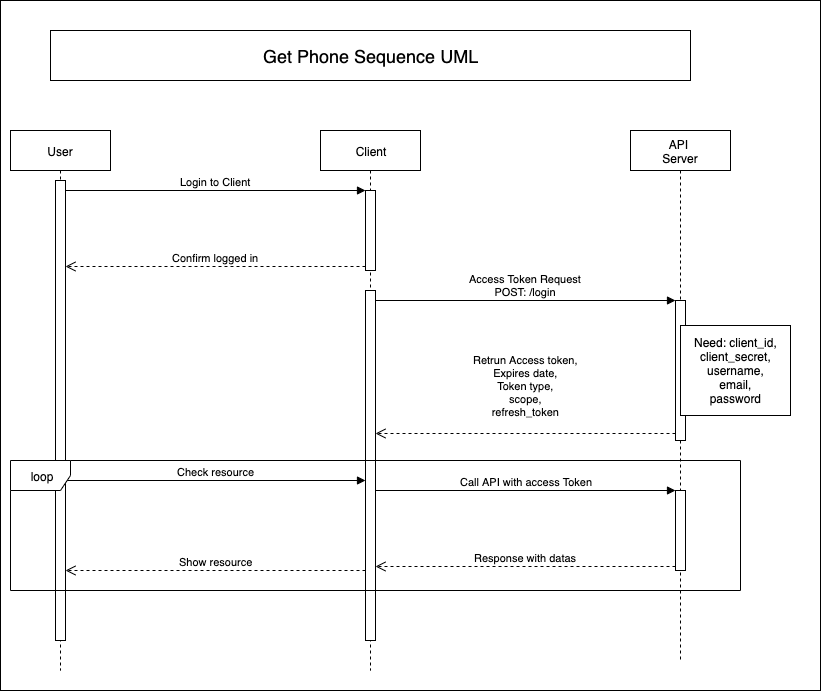

The diagram above was exported from draw.io. Its source (the exported page's mxGraphModel, read from the mxfile embedded in the PNG):
<mxGraphModel dx="1733" dy="1802" grid="1" gridSize="10" guides="1" tooltips="1" connect="1" arrows="1" fold="1" page="1" pageScale="1" pageWidth="827" pageHeight="1169" math="0" shadow="0">
  <root>
    <mxCell id="0" />
    <mxCell id="1" parent="0" />
    <mxCell id="V1nFfyW2O0_nHaFMY1VC-2" value="" style="rounded=0;whiteSpace=wrap;html=1;" vertex="1" parent="1">
      <mxGeometry x="-10" y="-140" width="820" height="690" as="geometry" />
    </mxCell>
    <mxCell id="V1nFfyW2O0_nHaFMY1VC-3" value="User" style="shape=umlLifeline;perimeter=lifelinePerimeter;whiteSpace=wrap;html=1;container=1;collapsible=0;recursiveResize=0;outlineConnect=0;" vertex="1" parent="1">
      <mxGeometry y="-10" width="100" height="540" as="geometry" />
    </mxCell>
    <mxCell id="V1nFfyW2O0_nHaFMY1VC-6" value="" style="html=1;points=[];perimeter=orthogonalPerimeter;" vertex="1" parent="1">
      <mxGeometry x="45" y="40" width="10" height="460" as="geometry" />
    </mxCell>
    <mxCell id="V1nFfyW2O0_nHaFMY1VC-4" value="Client" style="shape=umlLifeline;perimeter=lifelinePerimeter;whiteSpace=wrap;html=1;container=1;collapsible=0;recursiveResize=0;outlineConnect=0;" vertex="1" parent="1">
      <mxGeometry x="310" y="-10" width="100" height="540" as="geometry" />
    </mxCell>
    <mxCell id="V1nFfyW2O0_nHaFMY1VC-8" value="" style="html=1;points=[];perimeter=orthogonalPerimeter;" vertex="1" parent="V1nFfyW2O0_nHaFMY1VC-4">
      <mxGeometry x="45" y="60" width="10" height="80" as="geometry" />
    </mxCell>
    <mxCell id="V1nFfyW2O0_nHaFMY1VC-21" value="Show resource" style="html=1;verticalAlign=bottom;endArrow=open;dashed=1;endSize=8;" edge="1" parent="V1nFfyW2O0_nHaFMY1VC-4">
      <mxGeometry relative="1" as="geometry">
        <mxPoint x="45" y="440" as="sourcePoint" />
        <mxPoint x="-255" y="440" as="targetPoint" />
      </mxGeometry>
    </mxCell>
    <mxCell id="V1nFfyW2O0_nHaFMY1VC-22" value="Check resource" style="html=1;verticalAlign=bottom;endArrow=block;" edge="1" parent="V1nFfyW2O0_nHaFMY1VC-4" target="V1nFfyW2O0_nHaFMY1VC-12">
      <mxGeometry width="80" relative="1" as="geometry">
        <mxPoint x="-255" y="350" as="sourcePoint" />
        <mxPoint x="-170" y="350" as="targetPoint" />
      </mxGeometry>
    </mxCell>
    <mxCell id="V1nFfyW2O0_nHaFMY1VC-12" value="" style="html=1;points=[];perimeter=orthogonalPerimeter;" vertex="1" parent="V1nFfyW2O0_nHaFMY1VC-4">
      <mxGeometry x="45" y="160" width="10" height="350" as="geometry" />
    </mxCell>
    <mxCell id="V1nFfyW2O0_nHaFMY1VC-20" value="loop" style="shape=umlFrame;whiteSpace=wrap;html=1;" vertex="1" parent="V1nFfyW2O0_nHaFMY1VC-4">
      <mxGeometry x="-310" y="330" width="730" height="130" as="geometry" />
    </mxCell>
    <mxCell id="V1nFfyW2O0_nHaFMY1VC-5" value="API &lt;br&gt;Server" style="shape=umlLifeline;perimeter=lifelinePerimeter;whiteSpace=wrap;html=1;container=1;collapsible=0;recursiveResize=0;outlineConnect=0;" vertex="1" parent="1">
      <mxGeometry x="620" y="-10" width="100" height="530" as="geometry" />
    </mxCell>
    <mxCell id="V1nFfyW2O0_nHaFMY1VC-13" value="" style="html=1;points=[];perimeter=orthogonalPerimeter;" vertex="1" parent="V1nFfyW2O0_nHaFMY1VC-5">
      <mxGeometry x="45" y="170" width="10" height="140" as="geometry" />
    </mxCell>
    <mxCell id="V1nFfyW2O0_nHaFMY1VC-17" value="" style="html=1;points=[];perimeter=orthogonalPerimeter;" vertex="1" parent="V1nFfyW2O0_nHaFMY1VC-5">
      <mxGeometry x="45" y="360" width="10" height="80" as="geometry" />
    </mxCell>
    <mxCell id="V1nFfyW2O0_nHaFMY1VC-9" value="Login to Client" style="html=1;verticalAlign=bottom;endArrow=block;entryX=0;entryY=0;startSize=6;" edge="1" target="V1nFfyW2O0_nHaFMY1VC-8" parent="1">
      <mxGeometry relative="1" as="geometry">
        <mxPoint x="55" y="50" as="sourcePoint" />
      </mxGeometry>
    </mxCell>
    <mxCell id="V1nFfyW2O0_nHaFMY1VC-10" value="Confirm logged in" style="html=1;verticalAlign=bottom;endArrow=open;dashed=1;endSize=8;exitX=0;exitY=0.95;" edge="1" source="V1nFfyW2O0_nHaFMY1VC-8" parent="1" target="V1nFfyW2O0_nHaFMY1VC-6">
      <mxGeometry relative="1" as="geometry">
        <mxPoint x="285" y="126" as="targetPoint" />
      </mxGeometry>
    </mxCell>
    <mxCell id="V1nFfyW2O0_nHaFMY1VC-14" value="Access Token Request&lt;br&gt;POST: /login" style="html=1;verticalAlign=bottom;endArrow=block;entryX=0;entryY=0;" edge="1" target="V1nFfyW2O0_nHaFMY1VC-13" parent="1" source="V1nFfyW2O0_nHaFMY1VC-12">
      <mxGeometry relative="1" as="geometry">
        <mxPoint x="595" y="160" as="sourcePoint" />
      </mxGeometry>
    </mxCell>
    <mxCell id="V1nFfyW2O0_nHaFMY1VC-15" value="Retrun Access token,&lt;br&gt;Expires date,&lt;br&gt;Token type,&lt;br&gt;scope,&lt;br&gt;refresh_token&lt;br&gt;&amp;nbsp;" style="html=1;verticalAlign=bottom;endArrow=open;dashed=1;endSize=8;exitX=0;exitY=0.95;" edge="1" source="V1nFfyW2O0_nHaFMY1VC-13" parent="1" target="V1nFfyW2O0_nHaFMY1VC-12">
      <mxGeometry relative="1" as="geometry">
        <mxPoint x="595" y="236" as="targetPoint" />
      </mxGeometry>
    </mxCell>
    <mxCell id="V1nFfyW2O0_nHaFMY1VC-16" value="Need: client_id,&lt;br&gt;client_secret,&lt;br&gt;username,&lt;br&gt;email,&lt;br&gt;password" style="html=1;" vertex="1" parent="1">
      <mxGeometry x="670" y="185" width="110" height="90" as="geometry" />
    </mxCell>
    <mxCell id="V1nFfyW2O0_nHaFMY1VC-18" value="Call API with access Token" style="html=1;verticalAlign=bottom;endArrow=block;entryX=0;entryY=0;" edge="1" target="V1nFfyW2O0_nHaFMY1VC-17" parent="1" source="V1nFfyW2O0_nHaFMY1VC-12">
      <mxGeometry relative="1" as="geometry">
        <mxPoint x="595" y="350" as="sourcePoint" />
      </mxGeometry>
    </mxCell>
    <mxCell id="V1nFfyW2O0_nHaFMY1VC-19" value="Response with datas" style="html=1;verticalAlign=bottom;endArrow=open;dashed=1;endSize=8;exitX=0;exitY=0.95;" edge="1" source="V1nFfyW2O0_nHaFMY1VC-17" parent="1" target="V1nFfyW2O0_nHaFMY1VC-12">
      <mxGeometry relative="1" as="geometry">
        <mxPoint x="595" y="426" as="targetPoint" />
      </mxGeometry>
    </mxCell>
    <mxCell id="V1nFfyW2O0_nHaFMY1VC-23" value="&lt;font style=&quot;font-size: 18px&quot;&gt;Get Phone Sequence UML&lt;/font&gt;" style="html=1;" vertex="1" parent="1">
      <mxGeometry x="40" y="-110" width="640" height="50" as="geometry" />
    </mxCell>
  </root>
</mxGraphModel>